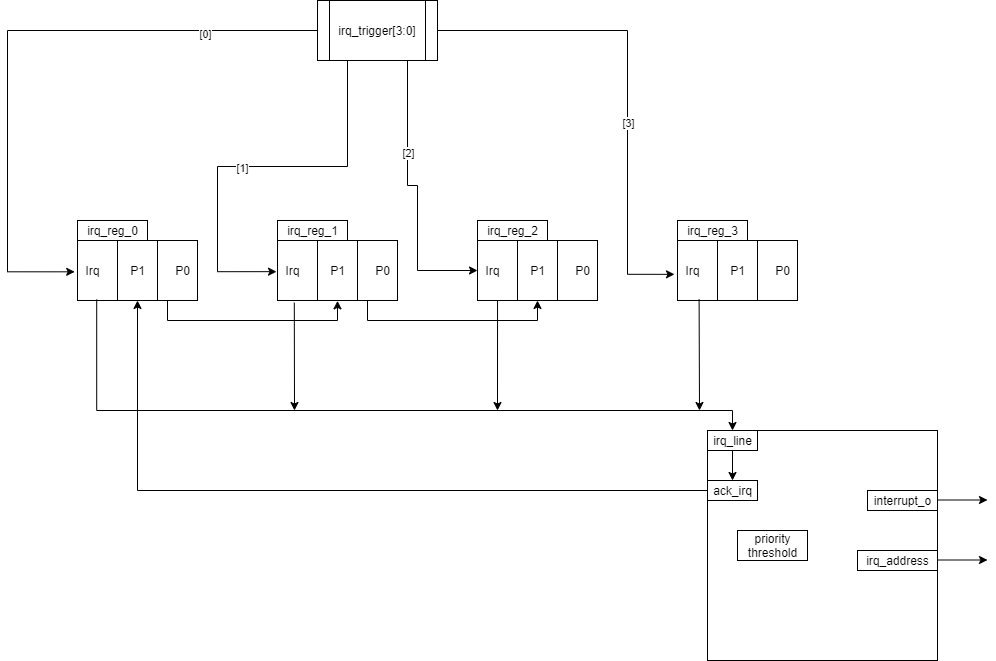

The diagram above was exported from draw.io. Its source (the exported page's mxGraphModel, read from the mxfile embedded in the PNG):
<mxGraphModel dx="1024" dy="592" grid="1" gridSize="10" guides="1" tooltips="1" connect="1" arrows="1" fold="1" page="1" pageScale="1" pageWidth="850" pageHeight="1100" math="0" shadow="0">
  <root>
    <mxCell id="0" />
    <mxCell id="1" parent="0" />
    <mxCell id="5zmXbOfA5RSkrBK4a7wH-48" style="edgeStyle=orthogonalEdgeStyle;rounded=0;orthogonalLoop=1;jettySize=auto;html=1;exitX=0.75;exitY=1;exitDx=0;exitDy=0;" edge="1" parent="1" source="5zmXbOfA5RSkrBK4a7wH-1">
      <mxGeometry relative="1" as="geometry">
        <mxPoint x="380" y="430.33333333333337" as="targetPoint" />
        <Array as="points">
          <mxPoint x="210" y="450" />
          <mxPoint x="380" y="450" />
        </Array>
      </mxGeometry>
    </mxCell>
    <mxCell id="5zmXbOfA5RSkrBK4a7wH-1" value="" style="rounded=0;whiteSpace=wrap;html=1;" vertex="1" parent="1">
      <mxGeometry x="120" y="370" width="120" height="60" as="geometry" />
    </mxCell>
    <mxCell id="5zmXbOfA5RSkrBK4a7wH-2" value="" style="endArrow=none;html=1;" edge="1" parent="1">
      <mxGeometry width="50" height="50" relative="1" as="geometry">
        <mxPoint x="160" y="430" as="sourcePoint" />
        <mxPoint x="160" y="370" as="targetPoint" />
      </mxGeometry>
    </mxCell>
    <mxCell id="5zmXbOfA5RSkrBK4a7wH-3" value="" style="endArrow=none;html=1;" edge="1" parent="1">
      <mxGeometry width="50" height="50" relative="1" as="geometry">
        <mxPoint x="200" y="430" as="sourcePoint" />
        <mxPoint x="200" y="370.00000000000006" as="targetPoint" />
      </mxGeometry>
    </mxCell>
    <mxCell id="5zmXbOfA5RSkrBK4a7wH-4" value="Irq" style="text;html=1;align=center;verticalAlign=middle;resizable=0;points=[];autosize=1;" vertex="1" parent="1">
      <mxGeometry x="120" y="390" width="30" height="20" as="geometry" />
    </mxCell>
    <mxCell id="5zmXbOfA5RSkrBK4a7wH-5" value="P1" style="text;html=1;align=center;verticalAlign=middle;resizable=0;points=[];autosize=1;" vertex="1" parent="1">
      <mxGeometry x="165" y="390" width="30" height="20" as="geometry" />
    </mxCell>
    <mxCell id="5zmXbOfA5RSkrBK4a7wH-6" value="P0" style="text;html=1;align=center;verticalAlign=middle;resizable=0;points=[];autosize=1;" vertex="1" parent="1">
      <mxGeometry x="210" y="390" width="30" height="20" as="geometry" />
    </mxCell>
    <mxCell id="5zmXbOfA5RSkrBK4a7wH-7" value="irq_reg_0" style="text;html=1;align=center;verticalAlign=middle;resizable=0;points=[];autosize=1;strokeColor=#000000;" vertex="1" parent="1">
      <mxGeometry x="120" y="350" width="70" height="20" as="geometry" />
    </mxCell>
    <mxCell id="5zmXbOfA5RSkrBK4a7wH-49" style="edgeStyle=orthogonalEdgeStyle;rounded=0;orthogonalLoop=1;jettySize=auto;html=1;exitX=0.75;exitY=1;exitDx=0;exitDy=0;entryX=0.5;entryY=1;entryDx=0;entryDy=0;" edge="1" parent="1" source="5zmXbOfA5RSkrBK4a7wH-8" target="5zmXbOfA5RSkrBK4a7wH-23">
      <mxGeometry relative="1" as="geometry" />
    </mxCell>
    <mxCell id="5zmXbOfA5RSkrBK4a7wH-8" value="" style="rounded=0;whiteSpace=wrap;html=1;" vertex="1" parent="1">
      <mxGeometry x="320" y="370" width="120" height="60" as="geometry" />
    </mxCell>
    <mxCell id="5zmXbOfA5RSkrBK4a7wH-9" value="" style="endArrow=none;html=1;" edge="1" parent="1">
      <mxGeometry width="50" height="50" relative="1" as="geometry">
        <mxPoint x="360" y="430" as="sourcePoint" />
        <mxPoint x="360" y="370" as="targetPoint" />
      </mxGeometry>
    </mxCell>
    <mxCell id="5zmXbOfA5RSkrBK4a7wH-10" value="" style="endArrow=none;html=1;" edge="1" parent="1">
      <mxGeometry width="50" height="50" relative="1" as="geometry">
        <mxPoint x="400" y="430" as="sourcePoint" />
        <mxPoint x="400" y="370" as="targetPoint" />
      </mxGeometry>
    </mxCell>
    <mxCell id="5zmXbOfA5RSkrBK4a7wH-11" value="Irq" style="text;html=1;align=center;verticalAlign=middle;resizable=0;points=[];autosize=1;" vertex="1" parent="1">
      <mxGeometry x="320" y="390" width="30" height="20" as="geometry" />
    </mxCell>
    <mxCell id="5zmXbOfA5RSkrBK4a7wH-12" value="P1" style="text;html=1;align=center;verticalAlign=middle;resizable=0;points=[];autosize=1;" vertex="1" parent="1">
      <mxGeometry x="365" y="390" width="30" height="20" as="geometry" />
    </mxCell>
    <mxCell id="5zmXbOfA5RSkrBK4a7wH-13" value="P0" style="text;html=1;align=center;verticalAlign=middle;resizable=0;points=[];autosize=1;" vertex="1" parent="1">
      <mxGeometry x="410" y="390" width="30" height="20" as="geometry" />
    </mxCell>
    <mxCell id="5zmXbOfA5RSkrBK4a7wH-14" value="irq_reg_1" style="text;html=1;align=center;verticalAlign=middle;resizable=0;points=[];autosize=1;strokeColor=#000000;" vertex="1" parent="1">
      <mxGeometry x="320" y="350" width="70" height="20" as="geometry" />
    </mxCell>
    <mxCell id="5zmXbOfA5RSkrBK4a7wH-23" value="" style="rounded=0;whiteSpace=wrap;html=1;" vertex="1" parent="1">
      <mxGeometry x="520" y="370" width="120" height="60" as="geometry" />
    </mxCell>
    <mxCell id="5zmXbOfA5RSkrBK4a7wH-24" value="" style="endArrow=none;html=1;" edge="1" parent="1">
      <mxGeometry width="50" height="50" relative="1" as="geometry">
        <mxPoint x="560" y="430" as="sourcePoint" />
        <mxPoint x="560" y="370" as="targetPoint" />
      </mxGeometry>
    </mxCell>
    <mxCell id="5zmXbOfA5RSkrBK4a7wH-25" value="" style="endArrow=none;html=1;" edge="1" parent="1">
      <mxGeometry width="50" height="50" relative="1" as="geometry">
        <mxPoint x="600" y="430" as="sourcePoint" />
        <mxPoint x="600" y="370" as="targetPoint" />
      </mxGeometry>
    </mxCell>
    <mxCell id="5zmXbOfA5RSkrBK4a7wH-26" value="Irq" style="text;html=1;align=center;verticalAlign=middle;resizable=0;points=[];autosize=1;" vertex="1" parent="1">
      <mxGeometry x="520" y="390" width="30" height="20" as="geometry" />
    </mxCell>
    <mxCell id="5zmXbOfA5RSkrBK4a7wH-27" value="P1" style="text;html=1;align=center;verticalAlign=middle;resizable=0;points=[];autosize=1;" vertex="1" parent="1">
      <mxGeometry x="565" y="390" width="30" height="20" as="geometry" />
    </mxCell>
    <mxCell id="5zmXbOfA5RSkrBK4a7wH-28" value="P0" style="text;html=1;align=center;verticalAlign=middle;resizable=0;points=[];autosize=1;" vertex="1" parent="1">
      <mxGeometry x="610" y="390" width="30" height="20" as="geometry" />
    </mxCell>
    <mxCell id="5zmXbOfA5RSkrBK4a7wH-29" value="irq_reg_2" style="text;html=1;align=center;verticalAlign=middle;resizable=0;points=[];autosize=1;strokeColor=#000000;" vertex="1" parent="1">
      <mxGeometry x="520" y="350" width="70" height="20" as="geometry" />
    </mxCell>
    <mxCell id="5zmXbOfA5RSkrBK4a7wH-30" value="" style="rounded=0;whiteSpace=wrap;html=1;" vertex="1" parent="1">
      <mxGeometry x="720" y="370" width="120" height="60" as="geometry" />
    </mxCell>
    <mxCell id="5zmXbOfA5RSkrBK4a7wH-31" value="" style="endArrow=none;html=1;" edge="1" parent="1">
      <mxGeometry width="50" height="50" relative="1" as="geometry">
        <mxPoint x="760" y="430" as="sourcePoint" />
        <mxPoint x="760" y="370" as="targetPoint" />
      </mxGeometry>
    </mxCell>
    <mxCell id="5zmXbOfA5RSkrBK4a7wH-32" value="" style="endArrow=none;html=1;" edge="1" parent="1">
      <mxGeometry width="50" height="50" relative="1" as="geometry">
        <mxPoint x="800" y="430" as="sourcePoint" />
        <mxPoint x="800" y="370" as="targetPoint" />
      </mxGeometry>
    </mxCell>
    <mxCell id="5zmXbOfA5RSkrBK4a7wH-33" value="Irq" style="text;html=1;align=center;verticalAlign=middle;resizable=0;points=[];autosize=1;" vertex="1" parent="1">
      <mxGeometry x="720" y="390" width="30" height="20" as="geometry" />
    </mxCell>
    <mxCell id="5zmXbOfA5RSkrBK4a7wH-34" value="P1" style="text;html=1;align=center;verticalAlign=middle;resizable=0;points=[];autosize=1;" vertex="1" parent="1">
      <mxGeometry x="765" y="390" width="30" height="20" as="geometry" />
    </mxCell>
    <mxCell id="5zmXbOfA5RSkrBK4a7wH-35" value="P0" style="text;html=1;align=center;verticalAlign=middle;resizable=0;points=[];autosize=1;" vertex="1" parent="1">
      <mxGeometry x="810" y="390" width="30" height="20" as="geometry" />
    </mxCell>
    <mxCell id="5zmXbOfA5RSkrBK4a7wH-36" value="irq_reg_3" style="text;html=1;align=center;verticalAlign=middle;resizable=0;points=[];autosize=1;strokeColor=#000000;" vertex="1" parent="1">
      <mxGeometry x="720" y="350" width="70" height="20" as="geometry" />
    </mxCell>
    <mxCell id="5zmXbOfA5RSkrBK4a7wH-38" style="edgeStyle=orthogonalEdgeStyle;rounded=0;orthogonalLoop=1;jettySize=auto;html=1;entryX=-0.094;entryY=0.566;entryDx=0;entryDy=0;entryPerimeter=0;" edge="1" parent="1" source="5zmXbOfA5RSkrBK4a7wH-37" target="5zmXbOfA5RSkrBK4a7wH-4">
      <mxGeometry relative="1" as="geometry">
        <mxPoint x="90" y="410" as="targetPoint" />
        <Array as="points">
          <mxPoint x="50" y="160" />
          <mxPoint x="50" y="401" />
          <mxPoint x="117" y="401" />
        </Array>
      </mxGeometry>
    </mxCell>
    <mxCell id="5zmXbOfA5RSkrBK4a7wH-43" value="[0]" style="edgeLabel;html=1;align=center;verticalAlign=middle;resizable=0;points=[];" vertex="1" connectable="0" parent="5zmXbOfA5RSkrBK4a7wH-38">
      <mxGeometry x="-0.6346" y="3" relative="1" as="geometry">
        <mxPoint as="offset" />
      </mxGeometry>
    </mxCell>
    <mxCell id="5zmXbOfA5RSkrBK4a7wH-40" style="edgeStyle=orthogonalEdgeStyle;rounded=0;orthogonalLoop=1;jettySize=auto;html=1;exitX=0.25;exitY=1;exitDx=0;exitDy=0;entryX=-0.033;entryY=0.558;entryDx=0;entryDy=0;entryPerimeter=0;" edge="1" parent="1" source="5zmXbOfA5RSkrBK4a7wH-37" target="5zmXbOfA5RSkrBK4a7wH-11">
      <mxGeometry relative="1" as="geometry">
        <mxPoint x="280" y="402" as="targetPoint" />
        <Array as="points">
          <mxPoint x="390" y="296" />
          <mxPoint x="260" y="296" />
          <mxPoint x="260" y="401" />
        </Array>
      </mxGeometry>
    </mxCell>
    <mxCell id="5zmXbOfA5RSkrBK4a7wH-44" value="[1]" style="edgeLabel;html=1;align=center;verticalAlign=middle;resizable=0;points=[];" vertex="1" connectable="0" parent="5zmXbOfA5RSkrBK4a7wH-40">
      <mxGeometry x="0.057" y="1" relative="1" as="geometry">
        <mxPoint as="offset" />
      </mxGeometry>
    </mxCell>
    <mxCell id="5zmXbOfA5RSkrBK4a7wH-41" style="edgeStyle=orthogonalEdgeStyle;rounded=0;orthogonalLoop=1;jettySize=auto;html=1;exitX=0.75;exitY=1;exitDx=0;exitDy=0;entryX=0;entryY=0.5;entryDx=0;entryDy=0;" edge="1" parent="1" source="5zmXbOfA5RSkrBK4a7wH-37" target="5zmXbOfA5RSkrBK4a7wH-23">
      <mxGeometry relative="1" as="geometry">
        <mxPoint x="500" y="440" as="targetPoint" />
        <Array as="points">
          <mxPoint x="450" y="315" />
          <mxPoint x="460" y="315" />
          <mxPoint x="460" y="400" />
        </Array>
      </mxGeometry>
    </mxCell>
    <mxCell id="5zmXbOfA5RSkrBK4a7wH-45" value="[2]" style="edgeLabel;html=1;align=center;verticalAlign=middle;resizable=0;points=[];" vertex="1" connectable="0" parent="5zmXbOfA5RSkrBK4a7wH-41">
      <mxGeometry x="-0.3393" relative="1" as="geometry">
        <mxPoint as="offset" />
      </mxGeometry>
    </mxCell>
    <mxCell id="5zmXbOfA5RSkrBK4a7wH-42" style="edgeStyle=orthogonalEdgeStyle;rounded=0;orthogonalLoop=1;jettySize=auto;html=1;entryX=-0.1;entryY=0.692;entryDx=0;entryDy=0;entryPerimeter=0;" edge="1" parent="1" source="5zmXbOfA5RSkrBK4a7wH-37" target="5zmXbOfA5RSkrBK4a7wH-33">
      <mxGeometry relative="1" as="geometry">
        <Array as="points">
          <mxPoint x="670" y="160" />
          <mxPoint x="670" y="404" />
        </Array>
      </mxGeometry>
    </mxCell>
    <mxCell id="5zmXbOfA5RSkrBK4a7wH-46" value="[3]" style="edgeLabel;html=1;align=center;verticalAlign=middle;resizable=0;points=[];" vertex="1" connectable="0" parent="5zmXbOfA5RSkrBK4a7wH-42">
      <mxGeometry x="-0.2097" y="-93" relative="1" as="geometry">
        <mxPoint x="93" y="92" as="offset" />
      </mxGeometry>
    </mxCell>
    <mxCell id="5zmXbOfA5RSkrBK4a7wH-37" value="irq_trigger[3:0]" style="shape=process;whiteSpace=wrap;html=1;backgroundOutline=1;strokeColor=#000000;" vertex="1" parent="1">
      <mxGeometry x="360" y="130" width="120" height="60" as="geometry" />
    </mxCell>
    <mxCell id="5zmXbOfA5RSkrBK4a7wH-53" style="edgeStyle=orthogonalEdgeStyle;rounded=0;orthogonalLoop=1;jettySize=auto;html=1;exitX=0.16;exitY=0.983;exitDx=0;exitDy=0;exitPerimeter=0;" edge="1" parent="1" source="5zmXbOfA5RSkrBK4a7wH-1" target="5zmXbOfA5RSkrBK4a7wH-50">
      <mxGeometry relative="1" as="geometry">
        <Array as="points">
          <mxPoint x="139" y="540" />
          <mxPoint x="775" y="540" />
        </Array>
      </mxGeometry>
    </mxCell>
    <mxCell id="5zmXbOfA5RSkrBK4a7wH-58" style="edgeStyle=orthogonalEdgeStyle;rounded=0;orthogonalLoop=1;jettySize=auto;html=1;" edge="1" parent="1" source="5zmXbOfA5RSkrBK4a7wH-50" target="5zmXbOfA5RSkrBK4a7wH-57">
      <mxGeometry relative="1" as="geometry" />
    </mxCell>
    <mxCell id="5zmXbOfA5RSkrBK4a7wH-50" value="irq_line" style="text;html=1;align=center;verticalAlign=middle;resizable=0;points=[];autosize=1;strokeColor=#000000;" vertex="1" parent="1">
      <mxGeometry x="750" y="560" width="50" height="20" as="geometry" />
    </mxCell>
    <mxCell id="5zmXbOfA5RSkrBK4a7wH-54" value="" style="endArrow=classic;html=1;exitX=0.14;exitY=1.037;exitDx=0;exitDy=0;exitPerimeter=0;" edge="1" parent="1" source="5zmXbOfA5RSkrBK4a7wH-8">
      <mxGeometry width="50" height="50" relative="1" as="geometry">
        <mxPoint x="450" y="590" as="sourcePoint" />
        <mxPoint x="337" y="540" as="targetPoint" />
      </mxGeometry>
    </mxCell>
    <mxCell id="5zmXbOfA5RSkrBK4a7wH-55" value="" style="endArrow=classic;html=1;exitX=0.167;exitY=1;exitDx=0;exitDy=0;exitPerimeter=0;" edge="1" parent="1" source="5zmXbOfA5RSkrBK4a7wH-23">
      <mxGeometry width="50" height="50" relative="1" as="geometry">
        <mxPoint x="450" y="590" as="sourcePoint" />
        <mxPoint x="540" y="540" as="targetPoint" />
      </mxGeometry>
    </mxCell>
    <mxCell id="5zmXbOfA5RSkrBK4a7wH-56" value="" style="endArrow=classic;html=1;exitX=0.18;exitY=0.983;exitDx=0;exitDy=0;exitPerimeter=0;" edge="1" parent="1" source="5zmXbOfA5RSkrBK4a7wH-30">
      <mxGeometry width="50" height="50" relative="1" as="geometry">
        <mxPoint x="450" y="590" as="sourcePoint" />
        <mxPoint x="742" y="540" as="targetPoint" />
      </mxGeometry>
    </mxCell>
    <mxCell id="5zmXbOfA5RSkrBK4a7wH-59" style="edgeStyle=orthogonalEdgeStyle;rounded=0;orthogonalLoop=1;jettySize=auto;html=1;entryX=0.5;entryY=1;entryDx=0;entryDy=0;" edge="1" parent="1" source="5zmXbOfA5RSkrBK4a7wH-57" target="5zmXbOfA5RSkrBK4a7wH-1">
      <mxGeometry relative="1" as="geometry" />
    </mxCell>
    <mxCell id="5zmXbOfA5RSkrBK4a7wH-57" value="ack_irq" style="text;html=1;align=center;verticalAlign=middle;resizable=0;points=[];autosize=1;strokeColor=#000000;" vertex="1" parent="1">
      <mxGeometry x="750" y="610" width="50" height="20" as="geometry" />
    </mxCell>
    <mxCell id="5zmXbOfA5RSkrBK4a7wH-60" value="" style="whiteSpace=wrap;html=1;aspect=fixed;strokeColor=#000000;fillColor=none;" vertex="1" parent="1">
      <mxGeometry x="750" y="560" width="230" height="230" as="geometry" />
    </mxCell>
    <mxCell id="5zmXbOfA5RSkrBK4a7wH-61" value="interrupt_o" style="text;html=1;align=center;verticalAlign=middle;resizable=0;points=[];autosize=1;strokeColor=#000000;" vertex="1" parent="1">
      <mxGeometry x="910" y="620" width="70" height="20" as="geometry" />
    </mxCell>
    <mxCell id="5zmXbOfA5RSkrBK4a7wH-62" value="irq_address" style="text;html=1;align=center;verticalAlign=middle;resizable=0;points=[];autosize=1;strokeColor=#000000;" vertex="1" parent="1">
      <mxGeometry x="900" y="680" width="80" height="20" as="geometry" />
    </mxCell>
    <mxCell id="5zmXbOfA5RSkrBK4a7wH-63" value="" style="endArrow=classic;html=1;" edge="1" parent="1">
      <mxGeometry width="50" height="50" relative="1" as="geometry">
        <mxPoint x="980" y="629.5" as="sourcePoint" />
        <mxPoint x="1030" y="629.5" as="targetPoint" />
      </mxGeometry>
    </mxCell>
    <mxCell id="5zmXbOfA5RSkrBK4a7wH-64" value="" style="endArrow=classic;html=1;" edge="1" parent="1">
      <mxGeometry width="50" height="50" relative="1" as="geometry">
        <mxPoint x="980" y="689.5" as="sourcePoint" />
        <mxPoint x="1030" y="689.5" as="targetPoint" />
      </mxGeometry>
    </mxCell>
    <mxCell id="5zmXbOfA5RSkrBK4a7wH-65" value="priority&lt;br&gt;threshold" style="text;html=1;align=center;verticalAlign=middle;resizable=0;points=[];autosize=1;strokeColor=#000000;" vertex="1" parent="1">
      <mxGeometry x="780" y="660" width="70" height="30" as="geometry" />
    </mxCell>
  </root>
</mxGraphModel>